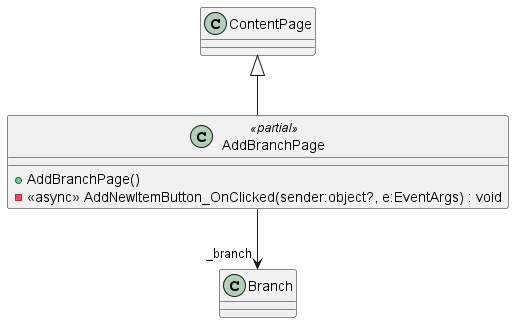

The diagram above was rendered by PlantUML. Its source (embedded in the PNG):
@startuml
class AddBranchPage <<partial>> {
    + AddBranchPage()
    - <<async>> AddNewItemButton_OnClicked(sender:object?, e:EventArgs) : void
}
ContentPage <|-- AddBranchPage
AddBranchPage --> "_branch" Branch
@enduml